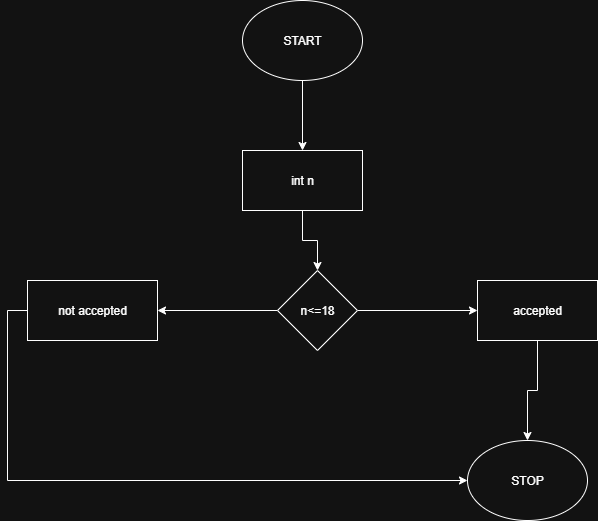

The diagram above was exported from draw.io. Its source (the exported page's mxGraphModel, read from the mxfile embedded in the PNG):
<mxGraphModel dx="1042" dy="562" grid="1" gridSize="10" guides="1" tooltips="1" connect="1" arrows="1" fold="1" page="1" pageScale="1" pageWidth="850" pageHeight="1100" math="0" shadow="0">
  <root>
    <mxCell id="0" />
    <mxCell id="1" parent="0" />
    <mxCell id="vd7NXVGu6X39QuC031_2-14" value="" style="edgeStyle=orthogonalEdgeStyle;rounded=0;orthogonalLoop=1;jettySize=auto;html=1;" edge="1" parent="1" source="vd7NXVGu6X39QuC031_2-1" target="vd7NXVGu6X39QuC031_2-9">
      <mxGeometry relative="1" as="geometry" />
    </mxCell>
    <mxCell id="vd7NXVGu6X39QuC031_2-1" value="START" style="ellipse;whiteSpace=wrap;html=1;" vertex="1" parent="1">
      <mxGeometry x="365" y="10" width="120" height="80" as="geometry" />
    </mxCell>
    <mxCell id="vd7NXVGu6X39QuC031_2-17" value="" style="edgeStyle=orthogonalEdgeStyle;rounded=0;orthogonalLoop=1;jettySize=auto;html=1;" edge="1" parent="1" source="vd7NXVGu6X39QuC031_2-8" target="vd7NXVGu6X39QuC031_2-10">
      <mxGeometry relative="1" as="geometry" />
    </mxCell>
    <mxCell id="vd7NXVGu6X39QuC031_2-18" value="" style="edgeStyle=orthogonalEdgeStyle;rounded=0;orthogonalLoop=1;jettySize=auto;html=1;" edge="1" parent="1" source="vd7NXVGu6X39QuC031_2-8" target="vd7NXVGu6X39QuC031_2-11">
      <mxGeometry relative="1" as="geometry" />
    </mxCell>
    <mxCell id="vd7NXVGu6X39QuC031_2-8" value="n&amp;lt;=18" style="rhombus;whiteSpace=wrap;html=1;" vertex="1" parent="1">
      <mxGeometry x="400" y="280" width="80" height="80" as="geometry" />
    </mxCell>
    <mxCell id="vd7NXVGu6X39QuC031_2-16" value="" style="edgeStyle=orthogonalEdgeStyle;rounded=0;orthogonalLoop=1;jettySize=auto;html=1;" edge="1" parent="1" source="vd7NXVGu6X39QuC031_2-9" target="vd7NXVGu6X39QuC031_2-8">
      <mxGeometry relative="1" as="geometry" />
    </mxCell>
    <mxCell id="vd7NXVGu6X39QuC031_2-9" value="int n" style="rounded=0;whiteSpace=wrap;html=1;" vertex="1" parent="1">
      <mxGeometry x="365" y="160" width="120" height="60" as="geometry" />
    </mxCell>
    <mxCell id="vd7NXVGu6X39QuC031_2-23" style="edgeStyle=orthogonalEdgeStyle;rounded=0;orthogonalLoop=1;jettySize=auto;html=1;exitX=0;exitY=0.5;exitDx=0;exitDy=0;entryX=0;entryY=0.5;entryDx=0;entryDy=0;" edge="1" parent="1" source="vd7NXVGu6X39QuC031_2-10" target="vd7NXVGu6X39QuC031_2-12">
      <mxGeometry relative="1" as="geometry" />
    </mxCell>
    <mxCell id="vd7NXVGu6X39QuC031_2-10" value="not accepted" style="rounded=0;whiteSpace=wrap;html=1;" vertex="1" parent="1">
      <mxGeometry x="150" y="290" width="130" height="60" as="geometry" />
    </mxCell>
    <mxCell id="vd7NXVGu6X39QuC031_2-24" value="" style="edgeStyle=orthogonalEdgeStyle;rounded=0;orthogonalLoop=1;jettySize=auto;html=1;" edge="1" parent="1" source="vd7NXVGu6X39QuC031_2-11" target="vd7NXVGu6X39QuC031_2-12">
      <mxGeometry relative="1" as="geometry">
        <Array as="points">
          <mxPoint x="660" y="400" />
          <mxPoint x="650" y="400" />
        </Array>
      </mxGeometry>
    </mxCell>
    <mxCell id="vd7NXVGu6X39QuC031_2-11" value="accepted" style="rounded=0;whiteSpace=wrap;html=1;" vertex="1" parent="1">
      <mxGeometry x="600" y="290" width="120" height="60" as="geometry" />
    </mxCell>
    <mxCell id="vd7NXVGu6X39QuC031_2-12" value="STOP" style="ellipse;whiteSpace=wrap;html=1;" vertex="1" parent="1">
      <mxGeometry x="590" y="450" width="120" height="80" as="geometry" />
    </mxCell>
  </root>
</mxGraphModel>